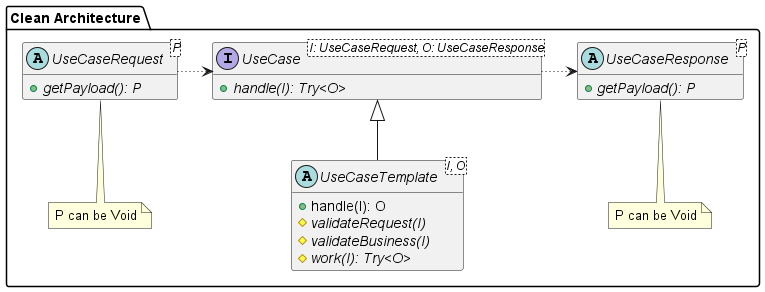

The diagram above was rendered by PlantUML. Its source (embedded in the PNG):
@startuml clean_arch
hide empty members
package "Clean Architecture" as CLEANARCH {
  abstract class UseCaseRequest<P> {
    {abstract} +getPayload(): P
  }
  abstract class UseCaseResponse<P> {
    {abstract} +getPayload(): P
  }
  note bottom of UseCaseRequest : P can be Void
  note bottom of UseCaseResponse : P can be Void
  interface UseCase<I: UseCaseRequest, O: UseCaseResponse> {
    {abstract} +handle(I): Try<O>
  }
  abstract class UseCaseTemplate<I, O> {
    +handle(I): O
    {abstract} #validateRequest(I)
    {abstract} #validateBusiness(I)
    {abstract} #work(I): Try<O>
  }
  ' note bottom of UseCaseTemplate : handle() uses Try pattern
  UseCase <|-- UseCaseTemplate
  UseCaseRequest .[dotted]right.> UseCase
  UseCase .[dotted]right.> UseCaseResponse
}
@enduml